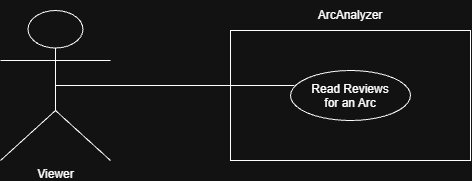

The diagram above was exported from draw.io. Its source (the exported page's mxGraphModel, read from the mxfile embedded in the PNG):
<mxGraphModel dx="1030" dy="613" grid="1" gridSize="10" guides="1" tooltips="1" connect="1" arrows="1" fold="1" page="1" pageScale="1" pageWidth="850" pageHeight="1100" math="0" shadow="0">
  <root>
    <mxCell id="0" />
    <mxCell id="1" parent="0" />
    <mxCell id="SYOedJ3rirZJ0BtCEeNX-1" parent="1" style="rounded=0;whiteSpace=wrap;html=1;" value="" vertex="1">
      <mxGeometry height="130" width="240" x="270" y="120" as="geometry" />
    </mxCell>
    <mxCell id="SYOedJ3rirZJ0BtCEeNX-2" parent="1" style="ellipse;whiteSpace=wrap;html=1;shapeInside=1;" value="Read Reviews for an Arc" vertex="1">
      <mxGeometry height="50" width="120" x="330" y="160" as="geometry" />
    </mxCell>
    <mxCell id="SYOedJ3rirZJ0BtCEeNX-4" parent="1" style="text;html=1;whiteSpace=wrap;strokeColor=none;fillColor=none;align=center;verticalAlign=middle;rounded=0;" value="ArcAnalyzer" vertex="1">
      <mxGeometry height="30" width="120" x="330" y="90" as="geometry" />
    </mxCell>
    <mxCell id="SYOedJ3rirZJ0BtCEeNX-6" parent="1" style="shape=umlActor;verticalLabelPosition=bottom;verticalAlign=top;html=1;outlineConnect=0;" value="Viewer" vertex="1">
      <mxGeometry height="150" width="110" x="40" y="100" as="geometry" />
    </mxCell>
    <mxCell id="SYOedJ3rirZJ0BtCEeNX-11" edge="1" parent="1" source="SYOedJ3rirZJ0BtCEeNX-6" style="edgeStyle=orthogonalEdgeStyle;rounded=0;orthogonalLoop=1;jettySize=auto;html=1;entryX=0.033;entryY=0.3;entryDx=0;entryDy=0;entryPerimeter=0;exitX=0.5;exitY=0.5;exitDx=0;exitDy=0;exitPerimeter=0;endArrow=none;endFill=0;" target="SYOedJ3rirZJ0BtCEeNX-2">
      <mxGeometry relative="1" as="geometry" />
    </mxCell>
  </root>
</mxGraphModel>